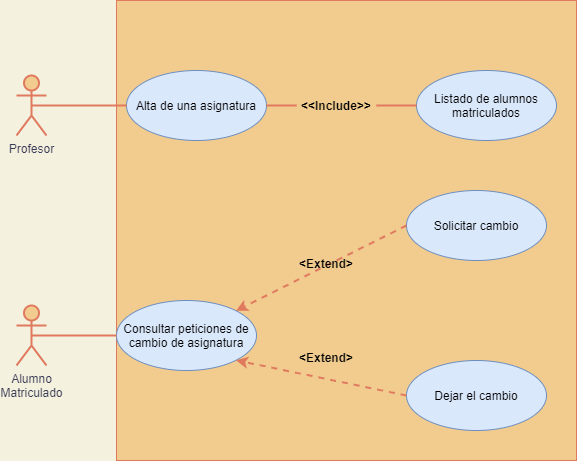

The diagram above was exported from draw.io. Its source (the exported page's mxGraphModel, read from the mxfile embedded in the PNG):
<mxGraphModel dx="782" dy="437" grid="1" gridSize="10" guides="1" tooltips="1" connect="1" arrows="1" fold="1" page="1" pageScale="1" pageWidth="827" pageHeight="1169" background="#F4F1DE" math="0" shadow="0">
  <root>
    <mxCell id="0" />
    <mxCell id="1" parent="0" />
    <mxCell id="8B-Y91hBN3UMPwdtuK3r-6" value="" style="whiteSpace=wrap;html=1;aspect=fixed;rounded=0;sketch=0;strokeColor=#E07A5F;fillColor=#F2CC8F;fontColor=#393C56;" parent="1" vertex="1">
      <mxGeometry x="190" width="460" height="460" as="geometry" />
    </mxCell>
    <mxCell id="8B-Y91hBN3UMPwdtuK3r-2" value="Profesor" style="shape=umlActor;verticalLabelPosition=bottom;verticalAlign=top;html=1;strokeColor=#E07A5F;strokeWidth=2;fillColor=#F2CC8F;fontColor=#393C56;" parent="1" vertex="1">
      <mxGeometry x="90" y="75" width="30" height="60" as="geometry" />
    </mxCell>
    <mxCell id="8B-Y91hBN3UMPwdtuK3r-3" value="Alumno&lt;br&gt;Matriculado" style="shape=umlActor;verticalLabelPosition=bottom;verticalAlign=top;html=1;strokeColor=#E07A5F;strokeWidth=2;fillColor=#F2CC8F;fontColor=#393C56;" parent="1" vertex="1">
      <mxGeometry x="90" y="305" width="30" height="60" as="geometry" />
    </mxCell>
    <mxCell id="8B-Y91hBN3UMPwdtuK3r-5" value="Alta de una asignatura" style="ellipse;whiteSpace=wrap;html=1;rounded=0;sketch=0;strokeColor=#6c8ebf;fillColor=#dae8fc;" parent="1" vertex="1">
      <mxGeometry x="200" y="70" width="140" height="70" as="geometry" />
    </mxCell>
    <mxCell id="8B-Y91hBN3UMPwdtuK3r-10" value="Listado de alumnos matriculados" style="ellipse;whiteSpace=wrap;html=1;rounded=0;sketch=0;strokeColor=#6c8ebf;fillColor=#dae8fc;" parent="1" vertex="1">
      <mxGeometry x="490" y="70" width="140" height="70" as="geometry" />
    </mxCell>
    <mxCell id="8B-Y91hBN3UMPwdtuK3r-13" value="" style="endArrow=none;html=1;strokeColor=#E07A5F;strokeWidth=2;fillColor=#F2CC8F;fontColor=#393C56;exitX=0.5;exitY=0.5;exitDx=0;exitDy=0;exitPerimeter=0;entryX=0;entryY=0.5;entryDx=0;entryDy=0;" parent="1" source="8B-Y91hBN3UMPwdtuK3r-2" target="8B-Y91hBN3UMPwdtuK3r-5" edge="1">
      <mxGeometry width="50" height="50" relative="1" as="geometry">
        <mxPoint x="140" y="105.5" as="sourcePoint" />
        <mxPoint x="190" y="55.5" as="targetPoint" />
      </mxGeometry>
    </mxCell>
    <mxCell id="8B-Y91hBN3UMPwdtuK3r-14" value="" style="endArrow=none;html=1;strokeColor=#E07A5F;strokeWidth=2;fillColor=#F2CC8F;fontColor=#393C56;exitX=1;exitY=0.5;exitDx=0;exitDy=0;entryX=0;entryY=0.5;entryDx=0;entryDy=0;" parent="1" source="yi_X9vKZWMaxbVWBLpOh-5" target="8B-Y91hBN3UMPwdtuK3r-10" edge="1">
      <mxGeometry width="50" height="50" relative="1" as="geometry">
        <mxPoint x="140" y="240.5" as="sourcePoint" />
        <mxPoint x="190" y="190.5" as="targetPoint" />
      </mxGeometry>
    </mxCell>
    <mxCell id="8B-Y91hBN3UMPwdtuK3r-15" value="Consultar peticiones de cambio de asignatura" style="ellipse;whiteSpace=wrap;html=1;rounded=0;sketch=0;strokeColor=#6c8ebf;fillColor=#dae8fc;" parent="1" vertex="1">
      <mxGeometry x="190" y="300" width="140" height="70" as="geometry" />
    </mxCell>
    <mxCell id="8B-Y91hBN3UMPwdtuK3r-16" value="Solicitar cambio" style="ellipse;whiteSpace=wrap;html=1;rounded=0;sketch=0;strokeColor=#6c8ebf;fillColor=#dae8fc;" parent="1" vertex="1">
      <mxGeometry x="480" y="190" width="140" height="70" as="geometry" />
    </mxCell>
    <mxCell id="8B-Y91hBN3UMPwdtuK3r-19" value="" style="endArrow=none;html=1;strokeColor=#E07A5F;strokeWidth=2;fillColor=#F2CC8F;fontColor=#393C56;exitX=0.5;exitY=0.5;exitDx=0;exitDy=0;exitPerimeter=0;entryX=0;entryY=0.5;entryDx=0;entryDy=0;" parent="1" source="8B-Y91hBN3UMPwdtuK3r-3" target="8B-Y91hBN3UMPwdtuK3r-15" edge="1">
      <mxGeometry width="50" height="50" relative="1" as="geometry">
        <mxPoint x="65" y="519.5" as="sourcePoint" />
        <mxPoint x="200" y="460" as="targetPoint" />
      </mxGeometry>
    </mxCell>
    <mxCell id="8B-Y91hBN3UMPwdtuK3r-20" value="Dejar el cambio" style="ellipse;whiteSpace=wrap;html=1;rounded=0;sketch=0;strokeColor=#6c8ebf;fillColor=#dae8fc;" parent="1" vertex="1">
      <mxGeometry x="480" y="360" width="140" height="70" as="geometry" />
    </mxCell>
    <mxCell id="8B-Y91hBN3UMPwdtuK3r-21" value="" style="endArrow=classic;html=1;strokeColor=#E07A5F;strokeWidth=2;fillColor=#F2CC8F;fontColor=#393C56;exitX=0;exitY=0.5;exitDx=0;exitDy=0;entryX=1;entryY=0;entryDx=0;entryDy=0;dashed=1;" parent="1" source="8B-Y91hBN3UMPwdtuK3r-16" target="8B-Y91hBN3UMPwdtuK3r-15" edge="1">
      <mxGeometry width="50" height="50" relative="1" as="geometry">
        <mxPoint x="430" y="495" as="sourcePoint" />
        <mxPoint x="480" y="445" as="targetPoint" />
      </mxGeometry>
    </mxCell>
    <mxCell id="8B-Y91hBN3UMPwdtuK3r-22" value="" style="endArrow=classic;html=1;strokeColor=#E07A5F;strokeWidth=2;fillColor=#F2CC8F;fontColor=#393C56;entryX=1;entryY=1;entryDx=0;entryDy=0;dashed=1;exitX=0;exitY=0.5;exitDx=0;exitDy=0;" parent="1" source="8B-Y91hBN3UMPwdtuK3r-20" target="8B-Y91hBN3UMPwdtuK3r-15" edge="1">
      <mxGeometry width="50" height="50" relative="1" as="geometry">
        <mxPoint x="420" y="275" as="sourcePoint" />
        <mxPoint x="319.4974746830583" y="320.25126265847075" as="targetPoint" />
      </mxGeometry>
    </mxCell>
    <mxCell id="yi_X9vKZWMaxbVWBLpOh-2" value="&lt;Extend&gt;" style="text;align=center;fontStyle=1;verticalAlign=middle;spacingLeft=3;spacingRight=3;strokeColor=none;rotatable=0;points=[[0,0.5],[1,0.5]];portConstraint=eastwest;" parent="1" vertex="1">
      <mxGeometry x="360" y="344" width="80" height="26" as="geometry" />
    </mxCell>
    <mxCell id="yi_X9vKZWMaxbVWBLpOh-3" value="&lt;Extend&gt;" style="text;align=center;fontStyle=1;verticalAlign=middle;spacingLeft=3;spacingRight=3;strokeColor=none;rotatable=0;points=[[0,0.5],[1,0.5]];portConstraint=eastwest;" parent="1" vertex="1">
      <mxGeometry x="360" y="250" width="80" height="26" as="geometry" />
    </mxCell>
    <mxCell id="yi_X9vKZWMaxbVWBLpOh-5" value="&lt;&lt;Include&gt;&gt;" style="text;align=center;fontStyle=1;verticalAlign=middle;spacingLeft=3;spacingRight=3;strokeColor=none;rotatable=0;points=[[0,0.5],[1,0.5]];portConstraint=eastwest;" parent="1" vertex="1">
      <mxGeometry x="370" y="92" width="80" height="26" as="geometry" />
    </mxCell>
    <mxCell id="yi_X9vKZWMaxbVWBLpOh-6" value="" style="endArrow=none;html=1;strokeColor=#E07A5F;strokeWidth=2;fillColor=#F2CC8F;fontColor=#393C56;exitX=1;exitY=0.5;exitDx=0;exitDy=0;entryX=0;entryY=0.5;entryDx=0;entryDy=0;" parent="1" source="8B-Y91hBN3UMPwdtuK3r-5" edge="1">
      <mxGeometry width="50" height="50" relative="1" as="geometry">
        <mxPoint x="340" y="105" as="sourcePoint" />
        <mxPoint x="370" y="105" as="targetPoint" />
      </mxGeometry>
    </mxCell>
  </root>
</mxGraphModel>